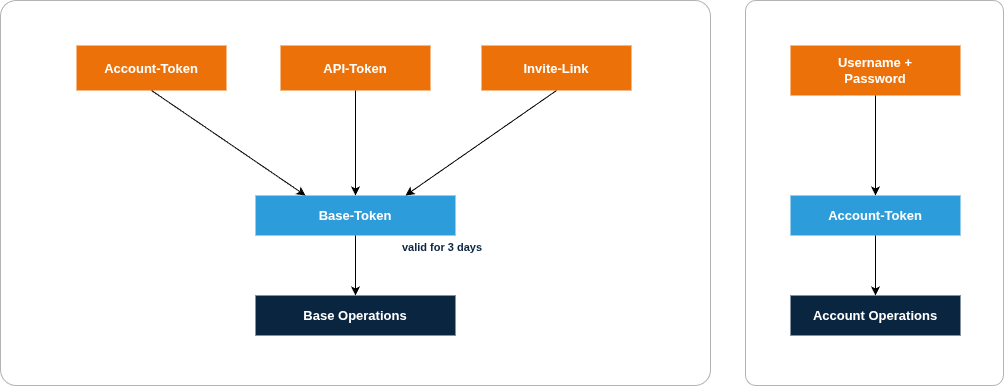

The diagram above was exported from draw.io. Its source (the exported page's mxGraphModel, read from the mxfile embedded in the PNG):
<mxGraphModel dx="1414" dy="791" grid="0" gridSize="10" guides="1" tooltips="1" connect="1" arrows="1" fold="1" page="1" pageScale="1" pageWidth="1023" pageHeight="405" math="0" shadow="0">
  <root>
    <mxCell id="0" />
    <mxCell id="1" parent="0" />
    <mxCell id="panelLeft" parent="1" style="rounded=1;arcSize=4;whiteSpace=wrap;html=1;fillColor=none;strokeColor=#B3B3B3;" value="" vertex="1">
      <mxGeometry height="385" width="710" x="10" y="10" as="geometry" />
    </mxCell>
    <mxCell id="panelRight" parent="1" style="rounded=1;arcSize=4;whiteSpace=wrap;html=1;fillColor=none;strokeColor=#B3B3B3;" value="" vertex="1">
      <mxGeometry height="385" width="258" x="755" y="10" as="geometry" />
    </mxCell>
    <mxCell id="accountTokenSrc" parent="1" style="rounded=0;whiteSpace=wrap;html=1;fillColor=#ED7109;strokeColor=none;fontColor=light-dark(#ffffff, #bcd4eb);fontStyle=1;fontSize=13;" value="Account-Token" vertex="1">
      <mxGeometry height="45" width="150" x="86" y="55" as="geometry" />
    </mxCell>
    <mxCell id="apiToken" parent="1" style="rounded=0;whiteSpace=wrap;html=1;fillColor=#ED7109;strokeColor=none;fontColor=light-dark(#ffffff, #bcd4eb);fontStyle=1;fontSize=13;" value="API-Token" vertex="1">
      <mxGeometry height="45" width="150" x="290" y="55" as="geometry" />
    </mxCell>
    <mxCell id="baseToken" parent="1" style="rounded=0;whiteSpace=wrap;html=1;fillColor=#2D9CDB;strokeColor=none;fontColor=#FFFFFF;fontStyle=1;fontSize=13;" value="Base-Token" vertex="1">
      <mxGeometry height="40" width="200" x="265" y="205" as="geometry" />
    </mxCell>
    <mxCell id="validLabel" parent="1" style="text;html=1;align=left;verticalAlign=middle;fontColor=#0A2540;fontStyle=1;fontSize=11;" value="valid for 3 days" vertex="1">
      <mxGeometry height="20" width="110" x="410" y="247" as="geometry" />
    </mxCell>
    <mxCell id="baseOps" parent="1" style="rounded=0;whiteSpace=wrap;html=1;fillColor=#0A2540;strokeColor=none;fontColor=#FFFFFF;fontStyle=1;fontSize=13;" value="Base Operations" vertex="1">
      <mxGeometry height="40" width="200" x="265" y="305" as="geometry" />
    </mxCell>
    <mxCell id="e1" edge="1" parent="1" source="accountTokenSrc" style="endArrow=classic;html=1;rounded=0;strokeColor=#000000;entryX=0.25;entryY=0;exitX=0.5;exitY=1;exitDx=0;exitDy=0;" target="baseToken">
      <mxGeometry relative="1" as="geometry">
        <mxPoint x="159" y="102" as="sourcePoint" />
      </mxGeometry>
    </mxCell>
    <mxCell id="e2" edge="1" parent="1" source="apiToken" style="endArrow=classic;html=1;rounded=0;strokeColor=#000000;exitX=0.5;exitY=1;entryX=0.5;entryY=0;" target="baseToken">
      <mxGeometry relative="1" as="geometry" />
    </mxCell>
    <mxCell id="e3" edge="1" parent="1" source="KElym1J7vhCrRC27epP--1" style="endArrow=classic;html=1;rounded=0;strokeColor=#000000;exitX=0.5;exitY=1;entryX=0.75;entryY=0;exitDx=0;exitDy=0;" target="baseToken">
      <mxGeometry relative="1" as="geometry">
        <mxPoint x="475" y="100" as="sourcePoint" />
      </mxGeometry>
    </mxCell>
    <mxCell id="e4" edge="1" parent="1" source="baseToken" style="endArrow=classic;html=1;rounded=0;strokeColor=#000000;exitX=0.5;exitY=1;entryX=0.5;entryY=0;" target="baseOps">
      <mxGeometry relative="1" as="geometry" />
    </mxCell>
    <mxCell id="userPass" parent="1" style="rounded=0;whiteSpace=wrap;html=1;fillColor=#ED7109;strokeColor=none;fontColor=#FFFFFF;fontStyle=1;fontSize=13;" value="Username +&#10;Password" vertex="1">
      <mxGeometry height="50" width="170" x="800" y="55" as="geometry" />
    </mxCell>
    <mxCell id="accountTokenR" parent="1" style="rounded=0;whiteSpace=wrap;html=1;fillColor=#2D9CDB;strokeColor=none;fontColor=#FFFFFF;fontStyle=1;fontSize=13;" value="Account-Token" vertex="1">
      <mxGeometry height="40" width="170" x="800" y="205" as="geometry" />
    </mxCell>
    <mxCell id="accountOps" parent="1" style="rounded=0;whiteSpace=wrap;html=1;fillColor=#0A2540;strokeColor=none;fontColor=#FFFFFF;fontStyle=1;fontSize=13;" value="Account Operations" vertex="1">
      <mxGeometry height="40" width="170" x="800" y="305" as="geometry" />
    </mxCell>
    <mxCell id="r1" edge="1" parent="1" source="userPass" style="endArrow=classic;html=1;rounded=0;strokeColor=#000000;exitX=0.5;exitY=1;entryX=0.5;entryY=0;" target="accountTokenR">
      <mxGeometry relative="1" as="geometry" />
    </mxCell>
    <mxCell id="r2" edge="1" parent="1" source="accountTokenR" style="endArrow=classic;html=1;rounded=0;strokeColor=#000000;exitX=0.5;exitY=1;entryX=0.5;entryY=0;" target="accountOps">
      <mxGeometry relative="1" as="geometry" />
    </mxCell>
    <mxCell id="KElym1J7vhCrRC27epP--1" parent="1" style="rounded=0;whiteSpace=wrap;html=1;fillColor=#ED7109;strokeColor=none;fontColor=#FFFFFF;fontStyle=1;fontSize=13;" value="Invite-Link" vertex="1">
      <mxGeometry height="45" width="150" x="491" y="55" as="geometry" />
    </mxCell>
  </root>
</mxGraphModel>